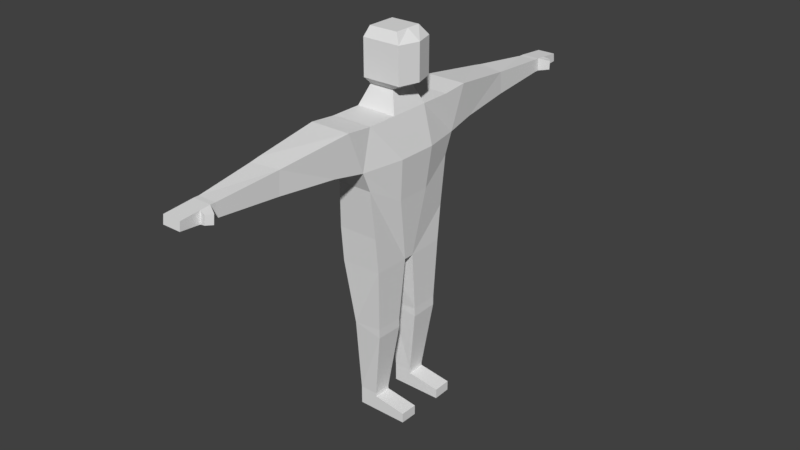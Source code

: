 # Source: testCharacter.blend  (saved by Blender 2.79.0; exported with 4.5.12 LTS)
import bpy
from mathutils import Matrix  # noqa: F401  (used for matrix-valued properties, if any)

bpy.ops.wm.read_factory_settings(use_empty=True)
scene = bpy.context.scene
scene.name = 'Scene'

# ---- collections
col_collection_1 = bpy.data.collections.new('Collection 1'); scene.collection.children.link(col_collection_1)

# ---- materials (node trees are filled in below, after node groups)
mat_material = bpy.data.materials.new('Material')
mat_material.alpha_threshold = 0.0
mat_material.use_transparent_shadow = False
mat_material.roughness = 0.5
mat_material.line_color = (0.0, 0.0, 0.0, 1.0)

# ---- material node trees

# ---- world
world_world = bpy.data.worlds.new('World'); scene.world = world_world
world_world.color = (0.05088, 0.05088, 0.05088)
world_world.use_sun_shadow = False
world_world.sun_shadow_jitter_overblur = 0.0
world_world.cycles.sampling_method = 'MANUAL'

# ---- meshes
me_cube_011 = bpy.data.meshes.new('Cube.011')
me_cube_011.from_pydata([(0.4158, 0.3314, 1.446), (0.4158, -0.3314, 1.446), (0.4158, 0.3314, 2.032), (0.4158, -0.3314, 2.032), (0.5153, -5.364e-07, 1.446), (0.5153, -5.364e-07, 2.032)], [], [(1, 4, 5, 3), (2, 5, 4, 0)])
me_cube_011.materials.append(mat_material)
me_cube_011.use_remesh_preserve_volume = False
me_cube_011.use_remesh_preserve_attributes = False
me_cube_011.use_mirror_vertex_groups = False
me_cube_011.update()
me_cube_010 = bpy.data.meshes.new('Cube.010')
me_cube_010.from_pydata([(0.3358, 0.3333, 1.0), (0.3358, -0.3333, 1.0), (-0.3358, -0.3333, 1.0), (-0.3358, 0.3333, 1.0), (0.2044, 0.2029, 1.327), (0.2044, -0.2029, 1.327), (-0.2044, -0.2029, 1.327), (-0.2044, 0.2029, 1.327), (0.4158, 0.3314, 1.446), (0.4158, -0.3314, 1.446), (-0.2186, -0.3314, 1.446), (-0.2186, 0.3314, 1.446), (0.4158, 0.3314, 2.032), (0.4158, -0.3314, 2.032), (-0.2186, -0.3314, 2.032), (-0.2186, 0.3314, 2.032), (0.3022, 0.2379, 2.184), (0.3022, -0.2379, 2.184), (-0.1772, -0.2379, 2.184), (-0.1772, 0.2379, 2.184), (0.3358, -5.364e-07, 1.0), (-0.3358, 1.788e-07, 1.0), (0.2044, -4.023e-07, 1.327), (-0.2044, 4.47e-08, 1.327), (0.5153, -5.364e-07, 1.446), (-0.2714, 1.788e-07, 1.446), (0.5153, -5.364e-07, 2.032), (-0.2714, 1.788e-07, 2.032), (0.3022, -4.47e-07, 2.184), (-0.1772, 8.941e-08, 2.184)], [], [(21, 2, 6, 23), (2, 1, 5, 6), (20, 0, 4, 22), (0, 3, 7, 4), (4, 7, 11, 8), (22, 4, 8, 24), (6, 5, 9, 10), (23, 6, 10, 25), (10, 9, 13, 14), (25, 10, 14, 27), (8, 11, 15, 12), (14, 13, 17, 18), (27, 14, 18, 29), (12, 15, 19, 16), (26, 12, 16, 28), (28, 29, 18, 17), (16, 19, 29, 28), (13, 26, 28, 17), (15, 27, 29, 19), (11, 25, 27, 15), (7, 23, 25, 11), (5, 22, 24, 9), (1, 20, 22, 5), (3, 21, 23, 7)])
me_cube_010.materials.append(mat_material)
me_cube_010.use_remesh_preserve_volume = False
me_cube_010.use_remesh_preserve_attributes = False
me_cube_010.use_mirror_vertex_groups = False
me_cube_010.update()
me_cube_009 = bpy.data.meshes.new('Cube.009')
me_cube_009.from_pydata([(0.1519, 3.49, 0.7921), (-0.1519, 3.49, 0.7921), (0.1519, 3.508, 0.5771), (-0.1519, 3.508, 0.5771), (0.1519, 3.57, 0.7921), (-0.1519, 3.57, 0.7921), (0.1519, 3.588, 0.5771), (-0.1519, 3.588, 0.5771), (0.1519, 4.049, 0.7523), (-0.1519, 4.049, 0.7523), (0.1519, 4.066, 0.6169), (-0.1519, 4.066, 0.6169), (0.1519, 3.73, 0.7787), (-0.1519, 3.73, 0.7787), (-0.1519, 3.748, 0.5904), (0.1519, 3.748, 0.5904), (0.3229, 3.664, 0.7613), (0.316, 3.675, 0.6079), (0.261, 3.761, 0.7518), (0.2541, 3.771, 0.6174)], [], [(2, 6, 4, 0), (0, 4, 5, 1), (1, 5, 7, 3), (3, 7, 6, 2), (12, 8, 9, 13), (13, 9, 11, 14), (14, 11, 10, 15), (15, 10, 8, 12), (12, 18, 19, 15), (7, 14, 15, 6), (5, 13, 14, 7), (4, 12, 13, 5), (17, 19, 18, 16), (4, 16, 18, 12), (15, 19, 17, 6), (6, 17, 16, 4), (9, 8, 10, 11)])
me_cube_009.materials.append(mat_material)
me_cube_009.use_remesh_preserve_volume = False
me_cube_009.use_remesh_preserve_attributes = False
me_cube_009.use_mirror_vertex_groups = False
me_cube_009.update()
me_cube_008 = bpy.data.meshes.new('Cube.008')
me_cube_008.from_pydata([(0.1519, -3.49, 0.7921), (-0.1519, -3.49, 0.7921), (0.1519, -3.508, 0.5771), (-0.1519, -3.508, 0.5771), (0.1519, -3.57, 0.7921), (-0.1519, -3.57, 0.7921), (0.1519, -3.588, 0.5771), (-0.1519, -3.588, 0.5771), (0.1519, -4.049, 0.7523), (-0.1519, -4.049, 0.7523), (0.1519, -4.066, 0.6169), (-0.1519, -4.066, 0.6169), (0.1519, -3.73, 0.7787), (-0.1519, -3.73, 0.7787), (-0.1519, -3.748, 0.5904), (0.1519, -3.748, 0.5904), (0.3229, -3.664, 0.7613), (0.316, -3.675, 0.6079), (0.261, -3.761, 0.7518), (0.2541, -3.771, 0.6174)], [], [(2, 0, 4, 6), (0, 1, 5, 4), (1, 3, 7, 5), (3, 2, 6, 7), (12, 13, 9, 8), (13, 14, 11, 9), (14, 15, 10, 11), (15, 12, 8, 10), (12, 15, 19, 18), (7, 6, 15, 14), (5, 7, 14, 13), (4, 5, 13, 12), (17, 16, 18, 19), (4, 12, 18, 16), (15, 6, 17, 19), (6, 4, 16, 17), (9, 11, 10, 8)])
me_cube_008.materials.append(mat_material)
me_cube_008.use_remesh_preserve_volume = False
me_cube_008.use_remesh_preserve_attributes = False
me_cube_008.use_mirror_vertex_groups = False
me_cube_008.update()
me_cube_007 = bpy.data.meshes.new('Cube.007')
me_cube_007.from_pydata([(0.1491, 0.2728, -3.653), (-0.1491, 0.2728, -3.653), (0.1491, 0.5708, -3.647), (-0.1491, 0.5708, -3.647), (0.1491, 0.2728, -3.711), (-0.1491, 0.2728, -3.711), (0.1491, 0.5708, -3.705), (-0.1491, 0.5708, -3.705), (0.1491, 0.2728, -3.956), (-0.1491, 0.2728, -3.956), (0.1491, 0.5708, -3.95), (-0.1491, 0.5708, -3.95), (0.6933, 0.2728, -3.793), (0.6933, 0.5708, -3.788), (0.6933, 0.2728, -3.956), (0.6933, 0.5708, -3.95)], [], [(0, 4, 6, 2), (1, 5, 4, 0), (3, 7, 5, 1), (2, 6, 7, 3), (4, 12, 13, 6), (5, 9, 8, 4), (7, 11, 9, 5), (6, 10, 11, 7), (12, 14, 15, 13), (6, 13, 15, 10), (8, 14, 12, 4), (10, 15, 14, 8), (9, 11, 10, 8)])
me_cube_007.materials.append(mat_material)
me_cube_007.use_remesh_preserve_volume = False
me_cube_007.use_remesh_preserve_attributes = False
me_cube_007.use_mirror_vertex_groups = False
me_cube_007.update()
me_cube_006 = bpy.data.meshes.new('Cube.006')
me_cube_006.from_pydata([(0.1491, -0.2728, -3.653), (-0.1491, -0.2728, -3.653), (0.1491, -0.5708, -3.647), (-0.1491, -0.5708, -3.647), (0.1491, -0.2728, -3.711), (-0.1491, -0.2728, -3.711), (0.1491, -0.5708, -3.705), (-0.1491, -0.5708, -3.705), (0.1491, -0.2728, -3.956), (-0.1491, -0.2728, -3.956), (0.1491, -0.5708, -3.95), (-0.1491, -0.5708, -3.95), (0.6933, -0.2728, -3.793), (0.6933, -0.5708, -3.788), (0.6933, -0.2728, -3.956), (0.6933, -0.5708, -3.95)], [], [(0, 2, 6, 4), (1, 0, 4, 5), (3, 1, 5, 7), (2, 3, 7, 6), (4, 6, 13, 12), (5, 4, 8, 9), (7, 5, 9, 11), (6, 7, 11, 10), (12, 13, 15, 14), (6, 10, 15, 13), (8, 4, 12, 14), (10, 8, 14, 15), (9, 8, 10, 11)])
me_cube_006.materials.append(mat_material)
me_cube_006.use_remesh_preserve_volume = False
me_cube_006.use_remesh_preserve_attributes = False
me_cube_006.use_mirror_vertex_groups = False
me_cube_006.update()
me_cube_005 = bpy.data.meshes.new('Cube.005')
me_cube_005.from_pydata([(0.3358, 0.7575, -0.7711), (-0.3358, 0.7575, -0.7711), (0.3358, 0.08622, -1.37), (-0.3358, 0.08622, -1.37), (0.3358, 0.6983, -1.357), (-0.3358, 0.7093, -1.357), (0.3055, 0.1887, -2.376), (-0.2025, 0.2241, -2.452), (0.3055, 0.655, -2.364), (-0.2025, 0.6196, -2.441), (0.3055, 0.1887, -2.529), (0.3055, 0.655, -2.517), (0.1491, 0.2728, -3.653), (-0.1491, 0.2728, -3.653), (0.1491, 0.5708, -3.647), (-0.1491, 0.5708, -3.647)], [], [(0, 4, 5, 1), (0, 2, 4), (3, 1, 5), (3, 7, 6, 2), (5, 9, 7, 3), (4, 8, 9, 5), (2, 6, 8, 4), (8, 11, 9), (6, 10, 11, 8), (7, 10, 6), (10, 12, 14, 11), (7, 13, 12, 10), (9, 15, 13, 7), (11, 14, 15, 9)])
me_cube_005.materials.append(mat_material)
me_cube_005.use_remesh_preserve_volume = False
me_cube_005.use_remesh_preserve_attributes = False
me_cube_005.use_mirror_vertex_groups = False
me_cube_005.update()
me_cube_004 = bpy.data.meshes.new('Cube.004')
me_cube_004.from_pydata([(0.3358, -0.7575, -0.7711), (-0.3358, -0.7575, -0.7711), (0.3358, -0.08622, -1.37), (-0.3358, -0.08622, -1.37), (0.3358, -0.6983, -1.357), (-0.3358, -0.7093, -1.357), (0.3055, -0.1887, -2.376), (-0.2025, -0.2241, -2.452), (0.3055, -0.655, -2.364), (-0.2025, -0.6196, -2.441), (0.3055, -0.1887, -2.529), (0.3055, -0.655, -2.517), (0.1491, -0.2728, -3.653), (-0.1491, -0.2728, -3.653), (0.1491, -0.5708, -3.647), (-0.1491, -0.5708, -3.647)], [], [(0, 1, 5, 4), (0, 4, 2), (3, 5, 1), (3, 2, 6, 7), (5, 3, 7, 9), (4, 5, 9, 8), (2, 4, 8, 6), (8, 9, 11), (6, 8, 11, 10), (7, 6, 10), (10, 11, 14, 12), (7, 10, 12, 13), (9, 7, 13, 15), (11, 9, 15, 14)])
me_cube_004.materials.append(mat_material)
me_cube_004.use_remesh_preserve_volume = False
me_cube_004.use_remesh_preserve_attributes = False
me_cube_004.use_mirror_vertex_groups = False
me_cube_004.update()
me_cube_003 = bpy.data.meshes.new('Cube.003')
me_cube_003.from_pydata([(0.3358, 0.8474, 1.0), (-0.3358, 0.8474, 1.0), (0.3358, 1.0, 0.3563), (-0.3358, 1.0, 0.3563), (0.3358, 1.276, 1.039), (-0.3358, 1.276, 1.039), (0.2813, 1.515, 0.4359), (-0.3343, 1.515, 0.4359), (0.1951, 2.438, 0.8724), (-0.248, 2.52, 0.884), (0.1951, 2.467, 0.5049), (-0.248, 2.545, 0.4924), (0.1519, 3.49, 0.7921), (-0.1519, 3.49, 0.7921), (0.1519, 3.508, 0.5771), (-0.1519, 3.508, 0.5771), (-0.2613, 2.357, 0.9067), (-0.2613, 2.389, 0.4773)], [], [(0, 4, 5, 1), (0, 2, 4), (1, 5, 3), (3, 7, 6, 2), (4, 2, 6), (3, 5, 7), (8, 9, 16), (16, 9, 11, 17), (17, 11, 10), (9, 13, 15, 11), (11, 15, 14, 10), (10, 14, 12, 8), (8, 12, 13, 9), (6, 10, 8, 4), (7, 17, 10, 6), (5, 16, 17, 7), (4, 8, 16, 5)])
me_cube_003.materials.append(mat_material)
me_cube_003.use_remesh_preserve_volume = False
me_cube_003.use_remesh_preserve_attributes = False
me_cube_003.use_mirror_vertex_groups = False
me_cube_003.update()
me_cube_002 = bpy.data.meshes.new('Cube.002')
me_cube_002.from_pydata([(0.3356, 0.007598, -0.0006975), (-0.336, 0.007599, -0.0006975), (0.3356, -0.145, -0.6444), (-0.336, -0.145, -0.6444), (0.3356, -0.4212, 0.03864), (-0.336, -0.4212, 0.03864), (0.2811, -0.6598, -0.5648), (-0.3345, -0.6598, -0.5648), (0.1949, -1.583, -0.1283), (-0.2481, -1.665, -0.1167), (0.1949, -1.612, -0.4958), (-0.2481, -1.69, -0.5083), (0.1517, -2.635, -0.2086), (-0.1521, -2.635, -0.2086), (0.1517, -2.653, -0.4236), (-0.1521, -2.653, -0.4236), (-0.2615, -1.502, -0.09398), (-0.2615, -1.534, -0.5234)], [], [(0, 1, 5, 4), (0, 4, 2), (1, 3, 5), (3, 2, 6, 7), (4, 6, 2), (3, 7, 5), (8, 16, 9), (16, 17, 11, 9), (17, 10, 11), (9, 11, 15, 13), (11, 10, 14, 15), (10, 8, 12, 14), (8, 9, 13, 12), (6, 4, 8, 10), (7, 6, 10, 17), (5, 7, 17, 16), (4, 5, 16, 8)])
me_cube_002.materials.append(mat_material)
me_cube_002.use_remesh_preserve_volume = False
me_cube_002.use_remesh_preserve_attributes = False
me_cube_002.use_mirror_vertex_groups = False
me_cube_002.update()
me_cube = bpy.data.meshes.new('Cube')
me_cube.from_pydata([(0.3358, 0.7575, -0.7711), (0.3358, -0.7575, -0.7711), (-0.3358, -0.7575, -0.7711), (-0.3358, 0.7575, -0.7711), (0.3358, 0.8474, 1.0), (0.3358, -0.8474, 1.0), (-0.3358, -0.8474, 1.0), (-0.3358, 0.8474, 1.0), (0.3358, 1.0, 0.3563), (0.3358, -1.0, 0.3563), (-0.3358, -1.0, 0.3563), (-0.3358, 1.0, 0.3563), (0.3358, 0.8591, 0.02405), (0.3358, -0.8591, 0.02405), (-0.2441, -0.8591, 0.02405), (-0.2441, 0.8591, 0.02405), (0.3358, 0.08622, -1.37), (0.3358, -0.08622, -1.37), (-0.3358, -0.08622, -1.37), (-0.3358, 0.08622, -1.37), (0.3358, 0.3333, 1.0), (0.3358, -0.3333, 1.0), (-0.3358, -0.3333, 1.0), (-0.3358, 0.3333, 1.0), (-0.3671, -0.3333, 0.5312), (-0.3671, 0.3333, 0.5312), (0.4888, 0.3333, 0.3799), (0.4888, -0.3333, 0.3799), (0.4206, 0.2864, -0.3004), (0.4206, -0.2864, -0.3004), (-0.3117, -0.2864, -0.2074), (-0.3117, 0.2864, -0.2074)], [], [(21, 22, 6, 5), (27, 21, 5, 9), (1, 13, 14, 2), (25, 23, 7, 11), (12, 0, 3, 15), (17, 29, 13, 1), (31, 25, 11, 15), (13, 9, 10, 14), (29, 27, 9, 13), (19, 31, 15, 3), (8, 12, 15, 11), (2, 14, 30, 18), (18, 30, 31, 19), (12, 8, 26, 28), (28, 26, 27, 29), (14, 10, 24, 30), (30, 24, 25, 31), (0, 12, 28, 16), (16, 28, 29, 17), (10, 6, 22, 24), (24, 22, 23, 25), (8, 4, 20, 26), (26, 20, 21, 27), (4, 7, 23, 20), (16, 17, 18, 19)])
me_cube.materials.append(mat_material)
me_cube.use_remesh_preserve_volume = False
me_cube.use_remesh_preserve_attributes = False
me_cube.use_mirror_vertex_groups = False
me_cube.update()
arm_characterarmature = bpy.data.armatures.new('CharacterArmature')  # bones are not reproduced

# ---- objects
ob_armature = bpy.data.objects.new('Armature', arm_characterarmature)
ob_face = bpy.data.objects.new('Face', me_cube_011)
ob_head = bpy.data.objects.new('Head', me_cube_010)
ob_left_hand = bpy.data.objects.new('Left Hand', me_cube_009)
ob_right_hand = bpy.data.objects.new('Right Hand', me_cube_008)
ob_left_foot = bpy.data.objects.new('Left Foot', me_cube_007)
ob_right_foot = bpy.data.objects.new('Right Foot', me_cube_006)
ob_left_leg = bpy.data.objects.new('Left Leg', me_cube_005)
ob_right_leg = bpy.data.objects.new('Right Leg', me_cube_004)
ob_left_arm = bpy.data.objects.new('Left Arm', me_cube_003)
ob_right_arm = bpy.data.objects.new('Right Arm', me_cube_002)
ob_torso = bpy.data.objects.new('Torso', me_cube)

# ---- transforms, parenting, visibility, modifiers, constraints
ob_armature.location = (0.0, 0.0, 2.952)
ob_armature.show_in_front = True
ob_armature.lineart.crease_threshold = 0.0
ob_face.location = (0.0, 0.0, 3.975)
ob_face.lock_rotations_4d = False
ob_face.empty_display_type = 'ARROWS'
ob_face.lineart.crease_threshold = 0.0
ob_head.location = (0.0, 0.0, 3.975)
ob_head.lock_rotations_4d = False
ob_head.empty_display_type = 'ARROWS'
ob_head.lineart.crease_threshold = 0.0
ob_left_hand.location = (0.0, 0.0, 3.975)
ob_left_hand.lock_rotations_4d = False
ob_left_hand.empty_display_type = 'ARROWS'
ob_left_hand.lineart.crease_threshold = 0.0
ob_right_hand.location = (0.0, 0.0, 3.975)
ob_right_hand.lock_rotations_4d = False
ob_right_hand.empty_display_type = 'ARROWS'
ob_right_hand.lineart.crease_threshold = 0.0
ob_left_foot.location = (0.0, 0.0, 3.975)
ob_left_foot.lock_rotations_4d = False
ob_left_foot.empty_display_type = 'ARROWS'
ob_left_foot.lineart.crease_threshold = 0.0
ob_right_foot.location = (0.0, 0.0, 3.975)
ob_right_foot.lock_rotations_4d = False
ob_right_foot.empty_display_type = 'ARROWS'
ob_right_foot.lineart.crease_threshold = 0.0
ob_left_leg.location = (0.0, 0.0, 3.975)
ob_left_leg.lock_rotations_4d = False
ob_left_leg.empty_display_type = 'ARROWS'
ob_left_leg.lineart.crease_threshold = 0.0
ob_right_leg.location = (0.0, 0.0, 3.975)
ob_right_leg.lock_rotations_4d = False
ob_right_leg.empty_display_type = 'ARROWS'
ob_right_leg.lineart.crease_threshold = 0.0
ob_left_arm.location = (0.0, 0.0, 3.975)
ob_left_arm.lock_rotations_4d = False
ob_left_arm.empty_display_type = 'ARROWS'
ob_left_arm.lineart.crease_threshold = 0.0
ob_right_arm.location = (0.0001853, -0.855, 4.975)
ob_right_arm.lock_rotations_4d = False
ob_right_arm.empty_display_type = 'ARROWS'
ob_right_arm.lineart.crease_threshold = 0.0
ob_torso.location = (0.0, 0.0, 3.975)
ob_torso.lock_rotations_4d = False
ob_torso.empty_display_type = 'ARROWS'
ob_torso.lineart.crease_threshold = 0.0

# ---- collection membership
col_collection_1.objects.link(ob_armature)
col_collection_1.objects.link(ob_face)
col_collection_1.objects.link(ob_head)
col_collection_1.objects.link(ob_left_hand)
col_collection_1.objects.link(ob_right_hand)
col_collection_1.objects.link(ob_left_foot)
col_collection_1.objects.link(ob_right_foot)
col_collection_1.objects.link(ob_left_leg)
col_collection_1.objects.link(ob_right_leg)
col_collection_1.objects.link(ob_left_arm)
col_collection_1.objects.link(ob_right_arm)
col_collection_1.objects.link(ob_torso)

# ---- scene / render settings (as saved in the file)
scene.frame_start = 1; scene.frame_end = 250; scene.frame_set(1)
scene.render.engine = 'BLENDER_EEVEE_NEXT'
scene.render.resolution_percentage = 50
scene.render.dither_intensity = 0.0
scene.cycles.use_denoising = False
scene.cycles.samples = 128
scene.cycles.sampling_pattern = 'TABULATED_SOBOL'
scene.cycles.use_adaptive_sampling = False
scene.cycles.use_light_tree = False
scene.cycles.blur_glossy = 0.0
scene.cycles.sample_clamp_indirect = 0.0
scene.view_settings.view_transform = 'Standard'
bpy.context.view_layer.update()

# ---- added for rendering (the .blend has no active camera and no usable light): camera, sun
cam_auto = bpy.data.cameras.new('AutoCamera')
cam_auto.lens = 50.0
cam_auto.sensor_width = 36.0
cam_auto.clip_end = 1000.0
ob_auto_camera = bpy.data.objects.new('AutoCamera', cam_auto)
scene.collection.objects.link(ob_auto_camera)
ob_auto_camera.location = (9.64233, -11.3751, 10.6719)
ob_auto_camera.rotation_euler = (1.09748, -7.21219e-08, 0.694738)
scene.camera = ob_auto_camera
light_auto_sun = bpy.data.lights.new('AutoSun', 'SUN')
light_auto_sun.energy = 3.0
light_auto_sun.angle = 0.0523599
ob_auto_sun = bpy.data.objects.new('AutoSun', light_auto_sun)
scene.collection.objects.link(ob_auto_sun)
ob_auto_sun.rotation_euler = (0.872665, 0.174533, 0.523599)
bpy.context.view_layer.update()
